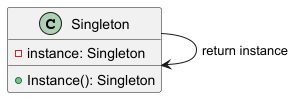

The diagram above was rendered by PlantUML. Its source (embedded in the PNG):
@startuml
class Singleton {
    - instance: Singleton
    + Instance(): Singleton
}

Singleton --> Singleton : return instance
@enduml